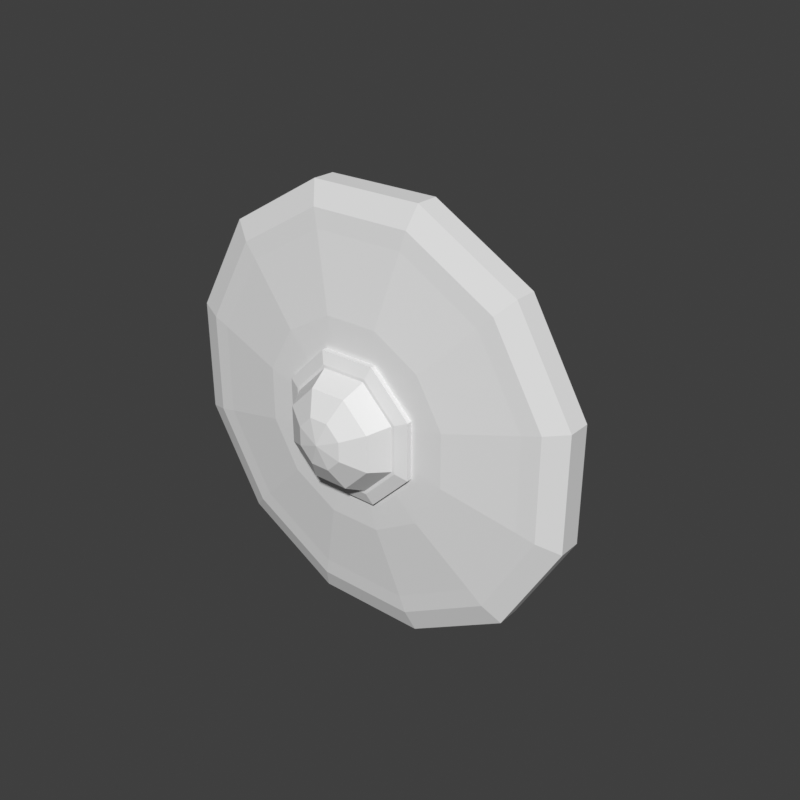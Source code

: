 # Source: shield-round-knight.blend  (saved by Blender 5.2.45; exported with 4.5.12 LTS)
import bpy
from mathutils import Matrix  # noqa: F401  (used for matrix-valued properties, if any)

bpy.ops.wm.read_factory_settings(use_empty=True)
scene = bpy.context.scene
scene.name = 'Scene'

# ---- world
world_preview = bpy.data.worlds.new('Preview'); scene.world = world_preview
world_preview.use_nodes = True; world_preview.node_tree.nodes.clear()
_N = world_preview.node_tree.nodes; _L = world_preview.node_tree.links
n0 = _N.new('ShaderNodeBackground'); n0.name = 'Background'; n0.location = (-200, 100)
n0.inputs[0].default_value = (0.05, 0.05, 0.05, 1.0)
n1 = _N.new('ShaderNodeOutputWorld'); n1.name = 'World Output'; n1.location = (200, 100)
_L.new(n0.outputs[0], n1.inputs[0])
n1.is_active_output = True
world_preview.color = (0.807, 0.807, 0.807)

# ---- meshes
me_prop = bpy.data.meshes.new('prop')
me_prop.from_pydata([(-0.04918, -0.1123, 0.1735), (-0.1344, -0.1123, 0.1244), (-0.1835, -0.1123, 0.03918), (-0.1835, -0.1123, -0.05918), (-0.1344, -0.1123, -0.1444), (-0.04918, -0.1123, -0.1935), (0.04918, -0.1123, -0.1935), (0.1344, -0.1123, -0.1444), (0.1835, -0.1123, -0.05918), (0.1835, -0.1123, 0.03918), (0.1344, -0.1123, 0.1244), (0.04918, -0.1123, 0.1735), (-0.05487, -0.1223, 0.1948), (-0.1499, -0.1223, 0.1399), (-0.2048, -0.1223, 0.04487), (-0.2048, -0.1223, -0.06487), (-0.1499, -0.1223, -0.1599), (-0.05487, -0.1223, -0.2148), (0.05487, -0.1223, -0.2148), (0.1499, -0.1223, -0.1599), (0.2048, -0.1223, -0.06487), (0.2048, -0.1223, 0.04487), (0.1499, -0.1223, 0.1399), (0.05487, -0.1223, 0.1948), (-0.05487, -0.1443, 0.1948), (-0.1499, -0.1443, 0.1399), (-0.2048, -0.1443, 0.04487), (-0.2048, -0.1443, -0.06487), (-0.1499, -0.1443, -0.1599), (-0.05487, -0.1443, -0.2148), (0.05487, -0.1443, -0.2148), (0.1499, -0.1443, -0.1599), (0.2048, -0.1443, -0.06487), (0.2048, -0.1443, 0.04487), (0.1499, -0.1443, 0.1399), (0.05487, -0.1443, 0.1948), (-0.04918, -0.1523, 0.1735), (-0.1344, -0.1523, 0.1244), (-0.1835, -0.1523, 0.03918), (-0.1835, -0.1523, -0.05918), (-0.1344, -0.1523, -0.1444), (-0.04918, -0.1523, -0.1935), (0.04918, -0.1523, -0.1935), (0.1344, -0.1523, -0.1444), (0.1835, -0.1523, -0.05918), (0.1835, -0.1523, 0.03918), (0.1344, -0.1523, 0.1244), (0.04918, -0.1523, 0.1735), (-0.04452, -0.1543, 0.1561), (-0.1216, -0.1543, 0.1116), (-0.1661, -0.1543, 0.03452), (-0.1661, -0.1543, -0.05452), (-0.1216, -0.1543, -0.1316), (-0.04452, -0.1543, -0.1761), (0.04452, -0.1543, -0.1761), (0.1216, -0.1543, -0.1316), (0.1661, -0.1543, -0.05452), (0.1661, -0.1543, 0.03452), (0.1216, -0.1543, 0.1116), (0.04452, -0.1543, 0.1561), (-0.02588, -0.1643, 0.08659), (-0.07071, -0.1643, 0.06071), (-0.09659, -0.1643, 0.01588), (-0.09659, -0.1643, -0.03588), (-0.07071, -0.1643, -0.08071), (-0.02588, -0.1643, -0.1066), (0.02588, -0.1643, -0.1066), (0.07071, -0.1643, -0.08071), (0.09659, -0.1643, -0.03588), (0.09659, -0.1643, 0.01588), (0.07071, -0.1643, 0.06071), (0.02588, -0.1643, 0.08659), (0.0, -0.1683, -0.01), (-0.02755, -0.1623, 0.05652), (-0.06652, -0.1623, 0.01755), (-0.06652, -0.1623, -0.03755), (-0.02755, -0.1623, -0.07652), (0.02755, -0.1623, -0.07652), (0.06652, -0.1623, -0.03755), (0.06652, -0.1623, 0.01755), (0.02755, -0.1623, 0.05652), (-0.02755, -0.1703, 0.05652), (-0.06652, -0.1703, 0.01755), (-0.06652, -0.1703, -0.03755), (-0.02755, -0.1703, -0.07652), (0.02755, -0.1703, -0.07652), (0.06652, -0.1703, -0.03755), (0.06652, -0.1703, 0.01755), (0.02755, -0.1703, 0.05652), (-0.02296, -0.1743, 0.04543), (-0.05543, -0.1743, 0.01296), (-0.05543, -0.1743, -0.03296), (-0.02296, -0.1743, -0.06543), (0.02296, -0.1743, -0.06543), (0.05543, -0.1743, -0.03296), (0.05543, -0.1743, 0.01296), (0.02296, -0.1743, 0.04543), (-0.0222, -0.1723, 0.04359), (-0.05359, -0.1723, 0.0122), (-0.05359, -0.1723, -0.0322), (-0.0222, -0.1723, -0.06358), (0.0222, -0.1723, -0.06358), (0.05359, -0.1723, -0.0322), (0.05359, -0.1723, 0.0122), (0.0222, -0.1723, 0.04359), (-0.0176, -0.1943, 0.0325), (-0.0425, -0.1943, 0.007603), (-0.0425, -0.1943, -0.0276), (-0.0176, -0.1943, -0.0525), (0.0176, -0.1943, -0.0525), (0.0425, -0.1943, -0.0276), (0.0425, -0.1943, 0.007603), (0.0176, -0.1943, 0.0325), (-0.009184, -0.2063, 0.01217), (-0.02217, -0.2063, -0.0008156), (-0.02217, -0.2063, -0.01918), (-0.009184, -0.2063, -0.03217), (0.009184, -0.2063, -0.03217), (0.02217, -0.2063, -0.01918), (0.02217, -0.2063, -0.0008156), (0.009184, -0.2063, 0.01217), (0.0, -0.2103, -0.01), (-0.014, 0.01, 0.03), (-0.022, 0.01, 0.022), (-0.022, 0.01, -0.022), (-0.014, 0.01, -0.03), (0.014, 0.01, -0.03), (0.022, 0.01, -0.022), (0.022, 0.01, 0.022), (0.014, 0.01, 0.03), (-0.014, -0.1173, 0.03), (-0.022, -0.1173, 0.022), (-0.022, -0.1173, -0.022), (-0.014, -0.1173, -0.03), (0.014, -0.1173, -0.03), (0.022, -0.1173, -0.022), (0.022, -0.1173, 0.022), (0.014, -0.1173, 0.03)], [], [(0, 1, 13, 12), (1, 2, 14, 13), (2, 3, 15, 14), (3, 4, 16, 15), (4, 5, 17, 16), (5, 6, 18, 17), (6, 7, 19, 18), (7, 8, 20, 19), (8, 9, 21, 20), (9, 10, 22, 21), (10, 11, 23, 22), (11, 0, 12, 23), (12, 13, 25, 24), (13, 14, 26, 25), (14, 15, 27, 26), (15, 16, 28, 27), (16, 17, 29, 28), (17, 18, 30, 29), (18, 19, 31, 30), (19, 20, 32, 31), (20, 21, 33, 32), (21, 22, 34, 33), (22, 23, 35, 34), (23, 12, 24, 35), (24, 25, 37, 36), (25, 26, 38, 37), (26, 27, 39, 38), (27, 28, 40, 39), (28, 29, 41, 40), (29, 30, 42, 41), (30, 31, 43, 42), (31, 32, 44, 43), (32, 33, 45, 44), (33, 34, 46, 45), (34, 35, 47, 46), (35, 24, 36, 47), (36, 37, 49, 48), (37, 38, 50, 49), (38, 39, 51, 50), (39, 40, 52, 51), (40, 41, 53, 52), (41, 42, 54, 53), (42, 43, 55, 54), (43, 44, 56, 55), (44, 45, 57, 56), (45, 46, 58, 57), (46, 47, 59, 58), (47, 36, 48, 59), (48, 49, 61, 60), (49, 50, 62, 61), (50, 51, 63, 62), (51, 52, 64, 63), (52, 53, 65, 64), (53, 54, 66, 65), (54, 55, 67, 66), (55, 56, 68, 67), (56, 57, 69, 68), (57, 58, 70, 69), (58, 59, 71, 70), (59, 48, 60, 71), (60, 61, 72), (61, 62, 72), (62, 63, 72), (63, 64, 72), (64, 65, 72), (65, 66, 72), (66, 67, 72), (67, 68, 72), (68, 69, 72), (69, 70, 72), (70, 71, 72), (71, 60, 72), (11, 10, 9, 8), (11, 8, 7, 6), (11, 6, 5, 4), (11, 4, 3, 2), (11, 2, 1, 0), (73, 74, 82, 81), (74, 75, 83, 82), (75, 76, 84, 83), (76, 77, 85, 84), (77, 78, 86, 85), (78, 79, 87, 86), (79, 80, 88, 87), (80, 73, 81, 88), (81, 82, 90, 89), (82, 83, 91, 90), (83, 84, 92, 91), (84, 85, 93, 92), (85, 86, 94, 93), (86, 87, 95, 94), (87, 88, 96, 95), (88, 81, 89, 96), (80, 79, 78, 77), (80, 77, 76, 75), (80, 75, 74, 73), (89, 90, 91, 92), (89, 92, 93, 94), (89, 94, 95, 96), (97, 98, 106, 105), (98, 99, 107, 106), (99, 100, 108, 107), (100, 101, 109, 108), (101, 102, 110, 109), (102, 103, 111, 110), (103, 104, 112, 111), (104, 97, 105, 112), (105, 106, 114, 113), (106, 107, 115, 114), (107, 108, 116, 115), (108, 109, 117, 116), (109, 110, 118, 117), (110, 111, 119, 118), (111, 112, 120, 119), (112, 105, 113, 120), (113, 114, 121), (114, 115, 121), (115, 116, 121), (116, 117, 121), (117, 118, 121), (118, 119, 121), (119, 120, 121), (120, 113, 121), (104, 103, 102, 101), (104, 101, 100, 99), (104, 99, 98, 97), (122, 123, 131, 130), (123, 124, 132, 131), (124, 125, 133, 132), (125, 126, 134, 133), (126, 127, 135, 134), (127, 128, 136, 135), (128, 129, 137, 136), (129, 122, 130, 137), (129, 128, 127, 126), (129, 126, 125, 124), (129, 124, 123, 122), (130, 131, 132, 133), (130, 133, 134, 135), (130, 135, 136, 137)])
me_prop.update()

# ---- objects
ob_prop = bpy.data.objects.new('prop', me_prop)

# ---- transforms, parenting, visibility, modifiers, constraints
ob_prop.location = (0.0, 0.0, 0.0)

# ---- collection membership
scene.collection.objects.link(ob_prop)

# ---- scene / render settings (as saved in the file)
scene.frame_start = 1; scene.frame_end = 250; scene.frame_set(1)
scene.render.engine = 'BLENDER_WORKBENCH'
scene.render.image_settings.color_mode = 'RGB'
scene.render.resolution_x = 384
scene.render.resolution_y = 384
scene.render.fps = 30
scene.render.bake_bias = 0.0
scene.render.bake_samples = 0
scene.render.compositor_device = 'GPU'
scene.eevee.use_volume_custom_range = False
scene.eevee.fast_gi_thickness_near = 0.1
scene.eevee.fast_gi_thickness_far = 0.0
scene.eevee.ray_tracing_options.screen_trace_thickness = 0.1
scene.view_settings.view_transform = 'Standard'
bpy.context.view_layer.update()

# ---- added for rendering (the .blend has no active camera and no usable light): camera, sun
cam_auto = bpy.data.cameras.new('AutoCamera')
cam_auto.lens = 50.0
cam_auto.sensor_width = 36.0
cam_auto.clip_end = 1000.0
ob_auto_camera = bpy.data.objects.new('AutoCamera', cam_auto)
scene.collection.objects.link(ob_auto_camera)
ob_auto_camera.location = (0.57334, -0.788158, 0.448672)
ob_auto_camera.rotation_euler = (1.09748, -7.21219e-08, 0.694738)
scene.camera = ob_auto_camera
light_auto_sun = bpy.data.lights.new('AutoSun', 'SUN')
light_auto_sun.energy = 3.0
light_auto_sun.angle = 0.0523599
ob_auto_sun = bpy.data.objects.new('AutoSun', light_auto_sun)
scene.collection.objects.link(ob_auto_sun)
ob_auto_sun.rotation_euler = (0.872665, 0.174533, 0.523599)
bpy.context.view_layer.update()

